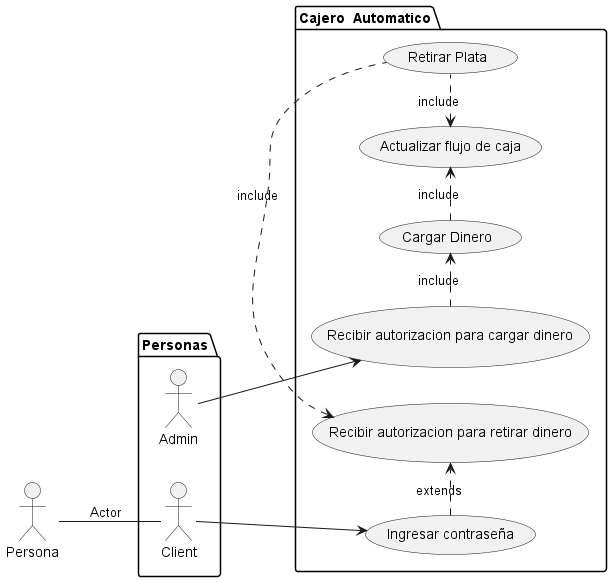

The diagram above was rendered by PlantUML. Its source (embedded in the PNG):
@startuml
left to right direction
actor Persona as p

package Personas {
  actor Admin as a
  actor Client as c
}
package "Cajero  Automatico" {
    usecase "Retirar Plata" as UC1
    usecase "Ingresar contraseña" as UC2
    usecase "Cargar Dinero" as UC3
    usecase "Recibir autorizacion para cargar dinero" as UC4
    usecase "Recibir autorizacion para retirar dinero" as UC5
    usecase "Actualizar flujo de caja" as UC6

}
c --> UC2
UC2 .> UC5 : extends
UC5 <. UC1 : include
UC6 <. UC1 : include
UC3 .> UC6 : include 

a --> UC4
UC4 .> UC3 : include

p -- c : "Actor"
@enduml